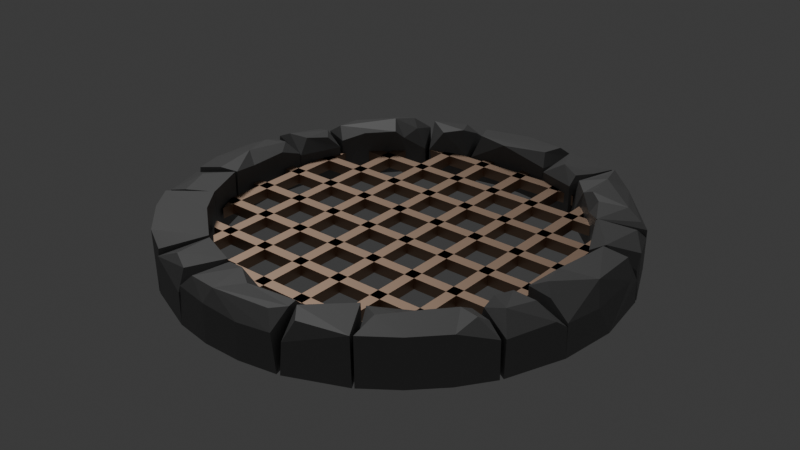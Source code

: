 # Source: FloorGrate.blend  (saved by Blender 4.1.24; exported with 4.5.12 LTS)
import bpy
from mathutils import Matrix  # noqa: F401  (used for matrix-valued properties, if any)

bpy.ops.wm.read_factory_settings(use_empty=True)
scene = bpy.context.scene
scene.name = 'Scene'

# ---- collections
col_collection = bpy.data.collections.new('Collection'); scene.collection.children.link(col_collection)

# ---- materials (node trees are filled in below, after node groups)
mat_rocks = bpy.data.materials.new('Rocks')
mat_rocks.use_transparent_shadow = False
mat_metal = bpy.data.materials.new('Metal')
mat_metal.use_transparent_shadow = False

# ---- material node trees
mat_rocks.use_nodes = True; mat_rocks.node_tree.nodes.clear()
_N = mat_rocks.node_tree.nodes; _L = mat_rocks.node_tree.links
n0 = _N.new('ShaderNodeBsdfPrincipled'); n0.name = 'Principled BSDF'; n0.location = (10, 300)
n0.inputs[0].default_value = (0.2119, 0.2119, 0.2119, 1.0)
n1 = _N.new('ShaderNodeOutputMaterial'); n1.name = 'Material Output'; n1.location = (300, 300)
_L.new(n0.outputs[0], n1.inputs[0])
n1.is_active_output = True
mat_metal.use_nodes = True; mat_metal.node_tree.nodes.clear()
_N = mat_metal.node_tree.nodes; _L = mat_metal.node_tree.links
n0 = _N.new('ShaderNodeBsdfPrincipled'); n0.name = 'Principled BSDF'; n0.location = (10, 300)
n0.inputs[0].default_value = (0.5307, 0.3744, 0.2751, 1.0)
n0.inputs[1].default_value = 1.0
n1 = _N.new('ShaderNodeOutputMaterial'); n1.name = 'Material Output'; n1.location = (300, 300)
_L.new(n0.outputs[0], n1.inputs[0])
n1.is_active_output = True

# ---- world
world_world = bpy.data.worlds.new('World'); scene.world = world_world
world_world.use_nodes = True; world_world.node_tree.nodes.clear()
_N = world_world.node_tree.nodes; _L = world_world.node_tree.links
n0 = _N.new('ShaderNodeOutputWorld'); n0.name = 'World Output'; n0.location = (300, 300)
n1 = _N.new('ShaderNodeBackground'); n1.name = 'Background'; n1.location = (10, 300)
n1.inputs[0].default_value = (0.05088, 0.05088, 0.05088, 1.0)
_L.new(n1.outputs[0], n0.inputs[0])
n0.is_active_output = True
world_world.color = (0.05088, 0.05088, 0.05088)
world_world.use_sun_shadow = False
world_world.sun_shadow_jitter_overblur = 0.0

# ---- lights
light_light = bpy.data.lights.new('Light', 'SUN')
light_light.transmission_factor = 0.0
light_light.angle = 0.1993
light_light.energy = 0.57
light_light.shadow_soft_size = 0.1
light_light.shadow_cascade_max_distance = 1000.0

# ---- meshes
me_cube_001 = bpy.data.meshes.new('Cube.001')
me_cube_001.from_pydata([(-4.885, 15.19, 0.9846), (-4.9, 10.51, 2.049), (3.864, -11.98, 1.837), (6.656, -6.915, -1.97), (-1.866, -13.57, -2.02), (2.728, -16.08, 1.873), (-4.789, -15.03, 1.446), (-2.593, -16.26, 2.011), (-7.472, -8.256, 2.014), (-4.622, 11.03, 1.409), (-4.418, 14.68, 1.938), (-1.252, 17.43, 1.084), (4.603, 15.46, 1.956), (7.178, 11.53, -2.02), (4.521, 11.11, -1.973), (8.847, 5.796, 1.322), (6.459, -6.774, -0.117), (7.251, -11.22, 1.978), (6.379, -8.545, 2.004), (6.468, -6.971, -2.001), (9.134, 4.564, -2.02), (-1.897, 13.56, -2.02), (2.162, -14.82, 1.997), (-7.212, 3.482, -2.02), (-8.158, -8.597, 1.695), (-9.054, 4.582, 1.425), (-5.854, 8.65, 2.007), (-2.343, 17.17, 0.6553), (-3.313, 13.26, 1.849), (7.266, -3.437, -2.011), (8.264, -8.634, 1.054), (-2.324, -17.09, 1.157), (4.752, -15.38, 1.993), (3.772, -12.09, -2.041), (-0.1337, -14.55, -1.991), (-3.775, -12.09, -2.02), (-6.417, -7.13, -2.02), (-1.951, -13.51, 1.964), (-4.664, -15.46, -2.02), (-6.417, -7.13, -2.02), (-7.437, 1.856, 1.671), (-4.823, 15.3, -2.02), (-4.593, 14.54, 1.267), (-4.823, 15.3, -2.02), (0.5955, 13.95, -2.02), (0.5433, 17.72, 1.059), (2.554, 16.91, 1.413), (7.815, 3.926, 2.042), (7.305, 3.484, 1.183), (8.115, 9.11, -2.02), (8.98, 4.859, 0.3651), (3.828, -12.03, -2.02), (4.482, -13.86, 1.502), (8.244, -8.676, -2.02), (6.141, -13.48, 2.02), (3.647, 12.22, -2.02), (-3.785, 12.44, 0.1966), (-0.66, 13.94, -2.02), (-6.484, 6.891, -2.02), (-8.231, 8.713, 0.8687), (-3.62, -15.18, 2.016), (-1.935, -16.62, 2.036), (-2.365, -17.21, -2.02), (-0.1331, -14.94, 1.998), (-7.206, 3.53, 0.9125), (4.754, 15.38, -2.02), (7.209, -8.915, 2.091), (7.017, -2.722, 0.6696), (8.138, 9.021, 0.7318), (9.107, 4.487, -0.06121), (-3.884, 12.07, 0.3919), (-0.8061, -17.67, 1.228), (-0.8123, -13.94, -1.993), (-4.641, 15.39, 1.309), (-0.2913, 13.97, 1.977), (7.767, 9.4, 1.674), (8.875, 3.787, 1.924), (8.059, 7.782, 1.872), (7.212, 4.037, 1.237), (8.165, -8.937, 1.095), (4.927, -11.46, 1.931), (2.031, -15.27, 2.008), (2.394, -14.69, -2.027), (3.698, -12.15, 2.027), (0.24, -14.43, 1.704), (-0.7943, -17.7, -2.02), (-2.365, -17.21, -2.02), (-6.697, -12.71, -2.02), (-5.761, -14.13, 2.021), (-8.481, 4.721, 1.921), (-8.225, 8.745, -2.02), (-6.494, 6.866, 0.9384), (-7.466, 4.814, 2.006), (-6.709, 12.49, -2.02), (-7.298, 10.57, 1.906), (1.834, 13.58, -2.02), (-2.388, 15.63, 1.474), (-2.006, 13.51, -2.02), (5.634, 9.14, -2.019), (9.159, -4.338, -2.02), (7.434, -0.4587, 1.962), (6.141, -13.48, -2.02), (6.805, -6.123, 2.041), (7.609, -7.0, 2.097), (7.2, 3.601, -2.02), (5.188, 10.76, 2.142), (8.115, 9.11, -2.02), (1.809, 13.86, 1.074), (-2.074, 13.43, 0.1566), (-2.542, 17.14, -2.02), (-7.46, 7.328, 1.908), (-9.15, 4.413, -2.02), (-7.205, -11.47, 2.02), (-3.751, -12.14, 2.035), (-1.784, -13.6, 1.876), (4.495, -14.66, 1.759), (2.503, -17.16, -2.018), (-1.025, -13.83, 2.096), (-4.558, 12.61, 1.836), (-8.258, 7.706, 1.468), (-1.645, 14.44, 2.007), (-3.035, 15.91, 1.905), (4.695, 14.37, 1.983), (2.326, 16.19, 1.929), (2.325, 17.23, -2.02), (5.946, 13.67, 1.575), (8.009, -4.786, 1.907), (6.984, -4.461, 1.767), (3.994, -13.08, 1.67), (0.0812, -14.06, 1.107), (-7.183, -3.747, -2.02), (-6.417, -7.13, 2.02), (-5.772, 13.31, 2.084), (-6.96, 6.315, 1.808), (-7.212, 3.482, -2.02), (-2.594, 14.24, 2.137), (0.7201, 17.37, 1.674), (6.528, 7.298, 2.003), (4.853, -15.26, 2.021), (5.425, -9.645, 1.417), (7.211, -3.52, -0.4875), (8.179, -8.914, -2.02), (7.452, 0.4574, -2.02), (6.398, 7.18, -2.02), (1.939, 13.5, 0.912), (1.834, 13.58, -2.02), (0.03355, 16.75, 2.043), (-1.965, 15.91, 1.97), (-7.11, 11.91, 1.09), (-5.53, 11.93, 2.521), (-7.371, 8.721, 1.929), (-7.927, 3.17, 1.961), (-5.171, -10.15, -2.02), (0.2542, -13.85, -0.9041), (2.086, -15.44, -2.019), (1.587, -16.25, 1.998), (1.613, -13.6, -0.9942), (1.178, -14.18, -1.788), (-6.435, -7.108, 2.026), (-1.866, -13.57, -2.02), (-2.385, -17.17, 0.5945), (-3.673, -12.23, 1.954), (-4.789, -15.34, -2.02), (-7.206, -3.542, -2.02), (-8.306, -0.2092, 2.146), (-8.095, -5.522, 2.018), (-9.101, 4.29, 1.212), (-8.709, 2.302, 2.029), (-9.458, 0.05504, -2.02), (-5.091, 13.51, 2.268), (-5.429, 9.61, -2.022), (-3.75, 12.31, -1.989), (1.524, 14.86, 2.046), (4.115, 14.34, 1.73), (3.654, 13.08, 1.774), (6.955, 10.21, 2.072), (8.905, -0.018, 1.958), (7.173, 3.804, -2.02), (6.398, 7.18, -2.02), (7.855, 4.178, 2.048), (8.196, -3.655, 1.652), (7.125, -3.158, 1.607), (6.393, -7.361, 1.308), (9.159, -4.338, -2.02), (8.948, -5.123, 1.147), (7.219, -3.422, -2.02), (7.259, -11.35, -2.02), (6.746, -7.031, 1.484), (7.753, -2.774, 2.227), (5.501, 9.4, 1.004), (6.049, 13.64, -2.02), (5.746, 9.851, 1.98), (2.832, 13.9, 2.032), (3.977, 12.56, 1.688), (4.758, 15.38, 2.073), (0.7535, 17.7, -2.02), (0.7115, 13.92, 1.195), (-2.596, 17.06, 0.5254), (-1.891, 13.6, 0.1066), (-8.15, 8.984, 0.9146), (-8.015, -9.322, 1.999), (-4.6, -15.43, 1.156), (0.8155, -17.69, 1.034), (1.956, -13.51, 0.737), (2.56, -17.04, 0.5616), (1.939, -14.48, 2.007), (0.7942, -17.7, -2.02), (-9.142, -4.488, -2.02), (-7.222, 3.488, 1.078), (-8.138, -9.046, -2.02), (-9.068, -4.786, 1.082), (-9.315, -2.091, 1.629), (-6.599, 7.366, 1.312), (2.325, 17.23, -2.02), (4.712, 10.96, 1.684), (6.462, 7.295, 1.962), (3.756, 12.1, -2.025), (7.689, 2.116, 2.011), (7.411, -0.6729, -0.1573), (9.401, -1.419, 0.6754), (9.113, -4.303, 0.4398), (5.296, -9.873, -2.02), (4.857, -15.25, -2.02), (9.466, 0.02663, -2.02), (9.34, 2.822, 0.8445), (6.459, 7.209, 1.866), (9.121, -4.284, 0.7154), (3.637, 12.28, 1.062), (4.628, 15.5, -2.02), (5.046, 13.36, 2.188), (-2.405, 17.2, -2.02), (2.314, 17.17, 1.154), (-4.107, 11.64, -1.158), (-6.435, 7.08, -2.02), (-9.15, 4.413, -2.02), (-3.995, 12.56, -1.97), (-9.076, -4.205, 1.552), (-9.304, 1.435, 1.587), (-7.192, -3.727, 2.035), (-8.776, -5.129, 1.585), (-9.111, -4.749, -2.02), (-7.442, -1.264, 1.585), (-7.457, 0.3395, -2.02), (-5.53, -9.369, 2.02), (-3.676, -12.19, -2.02), (-8.138, -9.046, -2.02), (2.188, -17.24, 1.079), (4.789, -15.34, -2.02), (2.431, -13.18, -1.522), (-0.7462, -16.87, 2.113), (2.365, -17.21, -2.019), (1.881, -13.57, 1.041), (-8.011, -3.831, 2.037), (-8.161, 8.982, -2.02), (1.793, 16.35, 2.093), (-0.835, 17.69, -2.02), (9.098, 4.822, -2.02), (7.381, -8.128, 1.55), (4.547, -12.68, 2.043), (8.11, 9.161, 1.301), (-7.192, -3.516, 1.977)], [], [(63, 129, 117), (148, 132, 0), (2, 80, 139), (80, 2, 258), (29, 67, 218), (13, 98, 14), (192, 144, 227), (106, 143, 98), (195, 44, 57), (230, 57, 21), (198, 230, 21), (131, 8, 39), (7, 201, 160), (34, 154, 206), (61, 117, 114), (63, 84, 129), (112, 200, 87), (158, 36, 245), (160, 159, 37), (237, 111, 168), (208, 23, 111), (168, 23, 242), (210, 130, 240), (24, 8, 165), (237, 211, 167), (40, 242, 208), (236, 211, 207), (26, 233, 170), (96, 97, 109), (108, 56, 171), (120, 74, 172), (46, 123, 12), (125, 13, 190), (142, 48, 104), (77, 15, 68), (15, 77, 179), (176, 188, 226), (76, 224, 69), (139, 18, 182), (183, 3, 185), (18, 258, 54), (2, 221, 51), (78, 177, 179), (105, 214, 189), (191, 189, 215), (227, 55, 228), (44, 74, 57), (73, 121, 197), (210, 238, 130), (71, 85, 206), (246, 249, 202), (154, 34, 157), (32, 5, 204), (115, 32, 247), (4, 72, 62), (71, 61, 31), (129, 251, 153), (115, 247, 33), (82, 248, 33), (128, 83, 32), (200, 245, 87), (245, 36, 87), (88, 87, 162), (151, 208, 166), (8, 209, 39), (131, 39, 238), (150, 199, 212), (118, 70, 42), (110, 91, 59), (91, 58, 90), (136, 231, 45), (231, 213, 195), (231, 172, 107), (231, 107, 213), (107, 95, 213), (196, 44, 95), (193, 122, 194), (193, 194, 65), (214, 216, 14), (123, 145, 144), (175, 191, 215), (47, 69, 20), (180, 181, 226), (225, 178, 177), (181, 100, 67), (67, 100, 218), (224, 176, 219), (127, 126, 220), (103, 187, 30), (16, 127, 140), (127, 102, 103), (51, 221, 186), (17, 186, 79), (141, 221, 19), (141, 186, 221), (18, 80, 258), (54, 258, 138), (258, 52, 138), (184, 126, 103), (79, 66, 17), (101, 222, 51), (139, 19, 221), (19, 182, 257), (29, 218, 142), (181, 67, 29), (142, 104, 20), (223, 142, 20), (188, 181, 180), (256, 178, 49), (226, 99, 223), (176, 226, 219), (47, 20, 104), (190, 216, 65), (175, 105, 191), (125, 229, 175), (12, 123, 192), (228, 145, 124), (46, 228, 124), (194, 122, 229), (106, 98, 13), (215, 143, 106), (259, 215, 106), (193, 65, 216), (27, 255, 230), (11, 146, 136), (136, 146, 254), (121, 135, 96), (10, 135, 121), (121, 96, 197), (56, 43, 171), (147, 120, 146), (27, 147, 11), (74, 21, 57), (235, 232, 170), (70, 232, 235), (93, 170, 233), (94, 149, 132), (169, 118, 42), (169, 42, 0), (92, 133, 110), (234, 58, 134), (58, 91, 134), (64, 234, 134), (148, 41, 93), (0, 41, 148), (212, 253, 233), (208, 242, 23), (242, 163, 207), (168, 242, 207), (237, 167, 166), (239, 165, 238), (240, 39, 209), (24, 240, 209), (241, 163, 242), (166, 208, 111), (243, 152, 36), (158, 243, 36), (87, 35, 162), (201, 60, 161), (38, 159, 86), (37, 159, 244), (201, 161, 38), (160, 38, 86), (246, 206, 250), (153, 157, 34), (114, 72, 4), (249, 63, 117), (247, 82, 33), (83, 33, 248), (203, 83, 248), (203, 248, 82), (116, 203, 82), (204, 203, 116), (83, 128, 33), (81, 63, 249), (246, 155, 249), (62, 72, 34), (62, 34, 85), (153, 156, 157), (31, 4, 62), (71, 62, 85), (5, 22, 204), (32, 22, 5), (202, 249, 71), (211, 252, 164), (167, 151, 166), (241, 242, 40), (92, 89, 64), (25, 119, 59), (89, 110, 119), (26, 170, 1), (148, 93, 253), (198, 147, 27), (95, 44, 195), (197, 109, 43), (43, 97, 171), (75, 175, 215), (98, 189, 14), (194, 190, 65), (142, 99, 29), (225, 49, 178), (15, 256, 49), (179, 177, 256), (19, 257, 141), (54, 222, 101), (16, 102, 127), (66, 18, 17), (100, 181, 188), (172, 74, 107), (1, 9, 149), (164, 40, 151), (200, 88, 243), (139, 80, 18), (224, 219, 223), (179, 77, 137), (78, 137, 225), (15, 50, 256), (225, 68, 49), (250, 251, 81, 246), (219, 226, 223), (191, 105, 189), (254, 146, 120), (231, 254, 172), (199, 148, 253), (94, 150, 149), (149, 9, 118), (158, 200, 243), (160, 37, 7), (32, 83, 22), (156, 251, 154), (246, 81, 155), (81, 205, 63), (128, 115, 33), (250, 206, 154), (246, 202, 206), (113, 6, 35), (245, 200, 158), (243, 113, 152), (87, 36, 152), (161, 60, 37), (6, 88, 162), (239, 24, 165), (238, 165, 131), (151, 40, 208), (0, 42, 41), (42, 70, 235), (234, 25, 59), (70, 9, 232), (198, 120, 147), (74, 198, 21), (47, 217, 176, 76), (229, 122, 193), (46, 12, 228), (173, 227, 228), (12, 173, 228), (227, 144, 55), (104, 48, 47), (78, 225, 177), (226, 188, 180), (188, 176, 100), (79, 257, 66), (2, 139, 221), (220, 126, 184), (224, 76, 176), (100, 48, 142), (217, 47, 48), (10, 28, 135), (148, 94, 132), (211, 237, 168), (240, 130, 39), (210, 24, 239), (237, 166, 111), (87, 152, 35), (116, 247, 32, 204), (71, 31, 62), (31, 114, 4), (205, 251, 84), (207, 163, 252, 236), (117, 129, 72), (88, 113, 243), (160, 201, 38), (38, 244, 159), (60, 7, 37), (124, 145, 123, 46), (8, 24, 209), (24, 210, 240), (239, 238, 210), (165, 8, 131), (167, 164, 151), (212, 199, 253), (26, 212, 233), (89, 25, 64), (64, 25, 234), (59, 91, 90), (150, 1, 149), (9, 1, 232), (148, 199, 94), (198, 27, 230), (136, 254, 231), (45, 231, 195), (74, 120, 198), (56, 10, 43), (96, 135, 108), (56, 108, 28), (254, 120, 172), (27, 11, 255), (214, 193, 216), (229, 193, 214), (98, 143, 215, 189), (227, 173, 174), (55, 144, 145), (190, 14, 216), (18, 66, 257, 182), (189, 214, 14), (194, 125, 190), (125, 259, 13), (226, 181, 29), (176, 217, 100), (218, 100, 142), (257, 79, 141), (54, 138, 222), (52, 2, 51), (139, 182, 19), (53, 183, 184, 30), (140, 127, 220), (140, 185, 3, 16), (183, 53, 3), (126, 127, 103), (17, 54, 186), (79, 186, 141), (186, 101, 51), (54, 17, 18), (258, 2, 52), (103, 102, 187), (184, 103, 30), (16, 53, 30, 187), (187, 102, 16), (183, 185, 140, 220), (53, 16, 3), (220, 184, 183), (223, 20, 69, 224), (138, 52, 222), (222, 52, 51), (92, 64, 91, 133), (50, 179, 256), (68, 15, 49), (223, 99, 142), (48, 100, 217), (75, 125, 175), (173, 192, 174), (173, 12, 192), (228, 55, 145), (125, 194, 229), (259, 75, 215), (13, 259, 106), (255, 45, 195), (45, 11, 136), (11, 45, 255), (44, 196, 74), (107, 196, 95), (255, 195, 57), (230, 255, 57), (73, 10, 121), (43, 109, 97), (97, 108, 171), (108, 135, 28), (197, 96, 109), (11, 147, 146), (213, 95, 195), (232, 1, 170), (70, 118, 9), (253, 93, 233), (25, 89, 119), (234, 90, 58), (91, 64, 134), (119, 110, 59), (234, 59, 90), (150, 26, 1), (93, 235, 170), (93, 41, 235), (42, 235, 41), (207, 211, 168), (164, 241, 40), (238, 39, 130), (164, 252, 260), (211, 236, 252), (168, 111, 23), (163, 241, 260), (260, 252, 163), (88, 112, 87), (200, 112, 88), (201, 7, 60), (161, 37, 244), (38, 161, 244), (159, 160, 86), (88, 6, 113), (152, 113, 35), (35, 6, 162), (202, 71, 206), (72, 129, 153), (72, 153, 34), (114, 117, 72), (85, 34, 206), (156, 154, 157), (31, 61, 114), (61, 71, 249), (61, 249, 117), (204, 22, 203), (63, 205, 84), (155, 81, 249), (153, 251, 156), (129, 84, 251), (154, 251, 250), (205, 81, 251), (203, 22, 83), (247, 116, 82), (115, 128, 32), (167, 211, 164), (150, 212, 26), (89, 92, 110), (132, 149, 169), (169, 149, 118), (199, 150, 94), (56, 28, 10), (10, 73, 43), (73, 197, 43), (96, 108, 97), (174, 192, 227), (175, 229, 105), (190, 13, 14), (226, 29, 99), (50, 15, 179), (256, 177, 178), (179, 137, 78), (186, 54, 101), (68, 225, 77), (225, 137, 77), (69, 47, 76), (125, 75, 259), (105, 229, 214), (192, 123, 144), (107, 74, 196), (110, 133, 91), (0, 132, 169), (164, 260, 241)])
_uv = me_cube_001.uv_layers.new(name='UVMap')
_uv.uv.foreach_set('vector', [0.625, 0.8383, 0.5702, 0.8805, 0.6249, 0.8087, 0.5565, 0.3562, 0.625, 0.4234, 0.5646, 0.4986, 0.6212, 0.7549, 0.625, 0.8418, 0.5896, 0.8855, 0.6989, 0.7095, 0.6293, 0.7497, 0.6558, 0.6571, 0.3755, 0.75, 0.5204, 0.7773, 0.4881, 0.8532, 0.2917, 0.5, 0.2884, 0.75, 0.1823, 0.7508, 0.625, 0.9027, 0.5495, 0.9779, 0.5706, 0.7558, 0.375, 0.5, 0.375, 0.75, 0.2884, 0.75, 0.2917, 0.5, 0.2917, 0.75, 0.2083, 0.75, 0.125, 0.5, 0.2083, 0.75, 0.125, 0.75, 0.5026, -0.003941, 0.375, 0.25, 0.375, -5.588e-09, 0.625, 3.443e-08, 0.6249, 0.1525, 0.375, 2.822e-08, 0.6196, 0.239, 0.5823, 0.5035, 0.5445, 0.2748, 0.2538, 0.7112, 0.1287, 0.6271, 0.2083, 0.5, 0.641, 0.5417, 0.6836, 0.7498, 0.6237, 0.7484, 0.625, 0.8383, 0.6152, 0.8852, 0.5702, 0.8805, 0.625, 0.4167, 0.6191, 0.4887, 0.375, 0.3704, 0.625, 0.7504, 0.375, 0.75, 0.375, 0.5, 0.5445, 0.2748, 0.375, 3.632e-07, 0.5949, 0.002399, 0.6091, 0.4223, 0.375, 0.5, 0.375, 0.3776, 0.5689, 0.7455, 0.375, 0.75, 0.375, 0.5, 0.2526, 0.5, 0.375, 0.75, 0.263, 0.75, 0.5709, 0.5022, 0.375, 0.75, 0.375, 0.5, 0.8694, 0.5175, 0.8745, 0.5971, 0.7002, 0.6067, 0.7098, 0.5154, 0.8112, 0.5279, 0.6758, 0.578, 0.6145, 0.8109, 0.375, 0.862, 0.5689, 0.7455, 0.6061, 0.2494, 0.6096, 0.3221, 0.375, 0.25, 0.6245, 0.935, 0.375, 1.0, 0.375, 0.8871, 0.612, 0.5866, 0.375, 0.75, 0.375, 0.5, 0.5004, 0.7653, 0.5182, 0.9966, 0.3745, 0.973, 0.8585, 0.7144, 0.7637, 0.7504, 0.6606, 0.6838, 0.8443, 0.5048, 0.8456, 0.5661, 0.6271, 0.5004, 0.6097, 0.3265, 0.375, 0.4167, 0.375, 0.3333, 0.375, 0.8879, 0.5779, 0.9961, 0.375, 1.0, 0.6221, 0.2848, 0.6217, 0.4823, 0.55, 0.2446, 0.6217, 0.4823, 0.8244, 0.5453, 0.6275, 0.672, 0.7432, 0.5597, 0.6592, 0.6425, 0.621, 0.5084, 0.6232, 0.2767, 0.5586, 0.2992, 0.5074, 0.2444, 0.5896, 0.8855, 0.625, 0.9674, 0.5887, 0.9948, 0.125, 0.5, 0.3749, 0.7464, 0.125, 0.75, 0.8304, 0.706, 0.6558, 0.6571, 0.7083, 0.5, 0.6212, 0.7549, 0.375, 0.872, 0.375, 0.75, 0.5935, 0.7482, 0.375, 0.75, 0.6275, 0.672, 0.625, 0.9093, 0.5932, 0.9352, 0.5732, 0.8483, 0.625, 0.8472, 0.5732, 0.8483, 0.6189, 0.7298, 0.5706, 0.7558, 0.375, 0.75, 0.375, 0.5, 0.375, 0.8333, 0.6241, 0.8897, 0.375, 0.9167, 0.5861, 0.2687, 0.617, 0.4637, 0.5372, 0.4931, 0.5709, 0.5022, 0.625, 0.7504, 0.375, 0.75, 0.5775, 0.417, 0.375, 0.4167, 0.375, 0.3333, 0.5769, 0.2562, 0.625, 0.3514, 0.5654, 0.3326, 0.1287, 0.6271, 0.2538, 0.7112, 0.1731, 0.7094, 0.6248, 0.2543, 0.6206, 0.474, 0.5468, 0.5004, 0.6139, 0.1849, 0.6248, 0.2543, 0.375, 0.25, 0.375, 0.75, 0.3134, 0.7508, 0.375, 0.5, 0.5775, 0.417, 0.641, 0.5417, 0.5706, 0.5079, 0.5702, 0.8805, 0.5655, 0.9951, 0.4389, 0.9077, 0.6139, 0.1849, 0.375, 0.25, 0.375, 2.358e-09, 0.3372, 0.6519, 0.3476, 0.729, 0.1249, 0.75, 0.866, 0.6587, 0.8641, 0.7488, 0.8694, 0.5015, 0.6191, 0.4887, 0.375, 0.5, 0.375, 0.3704, 0.375, 0.5, 0.375, 0.75, 0.2454, 0.5, 0.624, 0.3091, 0.375, 0.3704, 0.375, 0.25, 0.6424, 0.674, 0.5689, 0.7455, 0.5823, 0.4987, 0.6249, 0.1525, 0.375, 0.25, 0.375, 2.822e-08, 0.625, 1.0, 0.375, 1.0, 0.625, 0.7504, 0.6219, 0.2045, 0.5607, 0.2499, 0.5821, 0.01254, 0.6129, 0.7337, 0.5146, 0.7524, 0.5813, 0.5756, 0.6494, 0.6245, 0.5608, 0.746, 0.5601, 0.5015, 0.5608, 0.746, 0.375, 0.75, 0.375, 0.5, 0.6123, 0.4135, 0.5763, 0.4994, 0.5622, 0.4055, 0.5763, 0.4994, 0.375, 0.5, 0.375, 0.4167, 0.5763, 0.4994, 0.6606, 0.6838, 0.5727, 0.7571, 0.5763, 0.4994, 0.5727, 0.7571, 0.375, 0.5, 0.5727, 0.7571, 0.375, 0.75, 0.375, 0.5, 0.5755, 0.8213, 0.375, 0.8333, 0.375, 0.75, 0.6098, 0.03621, 0.6224, 0.1224, 0.625, 0.25, 0.6098, 0.03621, 0.625, 0.25, 0.375, 0.25, 0.5932, 0.9352, 0.3751, 0.9991, 0.3828, 0.939, 0.6178, 0.1866, 0.375, 0.0, 0.5506, 0.004138, 0.6921, 0.589, 0.7194, 0.7052, 0.6189, 0.7298, 0.6246, 0.07646, 0.5074, 0.2444, 0.375, 0.25, 0.6105, 0.5772, 0.6028, 0.7392, 0.5494, 0.5021, 0.6177, 0.995, 0.375, 1.0, 0.375, 0.75, 0.6028, 0.7392, 0.6013, 0.8323, 0.5204, 0.7773, 0.5204, 0.7773, 0.6013, 0.8323, 0.4881, 0.8532, 0.5586, 0.2992, 0.621, 0.4038, 0.5459, 0.4155, 0.6006, 0.03836, 0.5999, 0.192, 0.5306, 0.2407, 0.6745, 0.5873, 0.5916, 0.7026, 0.5654, 0.4954, 0.4813, 0.7736, 0.5974, 0.9845, 0.4724, 0.9971, 0.8536, 0.7111, 0.6804, 0.7289, 0.6745, 0.5873, 0.375, 0.75, 0.253, 0.75, 0.2083, 0.5, 0.6262, 0.3275, 0.375, 0.3333, 0.5773, 0.251, 0.125, 0.5, 0.253, 0.75, 0.125, 0.75, 0.125, 0.5, 0.2083, 0.5, 0.253, 0.75, 0.8304, 0.706, 0.6989, 0.7095, 0.6558, 0.6571, 0.7083, 0.5, 0.6558, 0.6571, 0.625, 0.4998, 0.6558, 0.6571, 0.6091, 0.6004, 0.625, 0.4998, 0.8087, 0.5, 0.8505, 0.5624, 0.6745, 0.5873, 0.8702, 0.5042, 0.8471, 0.5973, 0.7973, 0.5008, 0.2917, 0.5, 0.375, 0.5, 0.375, 0.75, 0.5896, 0.8855, 0.3762, 1.0, 0.375, 0.872, 0.3763, -2.359e-05, 0.586, 0.007151, 0.6086, 0.1265, 0.3755, 0.75, 0.4881, 0.8532, 0.375, 0.8879, 0.6028, 0.7392, 0.5204, 0.7773, 0.3755, 0.75, 0.2371, 0.75, 0.125, 0.75, 0.125, 0.5, 0.2525, 0.5, 0.2371, 0.75, 0.125, 0.5, 0.6592, 0.6425, 0.6028, 0.7392, 0.6105, 0.5772, 0.375, 0.5, 0.125, 0.75, 0.125, 0.5, 0.5494, 0.5021, 0.375, 0.5, 0.375, 0.3775, 0.621, 0.4038, 0.5494, 0.5021, 0.5459, 0.4155, 0.6246, 0.07646, 0.375, 0.25, 0.375, -3.788e-12, 0.2083, 0.5, 0.1258, 0.7498, 0.125, 0.5, 0.6921, 0.589, 0.7754, 0.714, 0.7194, 0.7052, 0.7988, 0.5, 0.8283, 0.5848, 0.6921, 0.589, 0.6271, 0.5004, 0.8456, 0.5661, 0.7641, 0.6978, 0.375, 0.5, 0.125, 0.75, 0.125, 0.5, 0.5966, 0.2698, 0.375, 0.5, 0.375, 0.25, 0.875, 0.5, 0.8617, 0.5538, 0.8283, 0.5848, 0.375, 0.5, 0.2884, 0.75, 0.2917, 0.5, 0.6189, 0.7298, 0.375, 0.75, 0.375, 0.5, 0.5564, 0.525, 0.6189, 0.7298, 0.375, 0.5, 0.6098, 0.03621, 0.375, 0.25, 0.375, 9.888e-05, 0.5474, 0.255, 0.375, 0.3333, 0.375, 0.25, 0.8173, 0.5, 0.7477, 0.5568, 0.7103, 0.5037, 0.7103, 0.5037, 0.7477, 0.5568, 0.647, 0.5682, 0.6849, 0.5413, 0.689, 0.7013, 0.612, 0.5866, 0.8479, 0.5707, 0.689, 0.7013, 0.6849, 0.5413, 0.6849, 0.5413, 0.612, 0.5866, 0.5372, 0.4931, 0.5155, 0.02425, 0.375, 0.25, 0.3734, 0.0114, 0.8488, 0.5882, 0.8585, 0.7144, 0.7477, 0.5568, 0.8571, 0.5046, 0.8488, 0.5882, 0.8173, 0.5, 0.6241, 0.8897, 0.375, 1.0, 0.375, 0.9167, 0.3711, 0.723, 0.4268, 0.7757, 0.375, 0.8871, 0.5146, 0.7524, 0.4268, 0.7757, 0.3722, 0.7251, 0.25, 0.5, 0.2379, 0.75, 0.125, 0.75, 0.8021, 0.5363, 0.7122, 0.639, 0.6901, 0.526, 0.6526, 0.5949, 0.6129, 0.7337, 0.5813, 0.5756, 0.6526, 0.5949, 0.5813, 0.5756, 0.5646, 0.4986, 0.8027, 0.6906, 0.6585, 0.7188, 0.6494, 0.6245, 0.125, 0.5, 0.375, 0.75, 0.125, 0.75, 0.375, 0.75, 0.5608, 0.746, 0.375, 1.0, 0.5602, 0.001436, 0.375, 0.25, 0.375, 1.437e-08, 0.5565, 0.3562, 0.375, 0.5, 0.375, 0.375, 0.5646, 0.4986, 0.375, 0.5, 0.5565, 0.3562, 0.5821, 0.01254, 0.375, 0.25, 0.375, 5.588e-09, 0.5689, 0.7455, 0.375, 0.862, 0.375, 0.75, 0.263, 0.75, 0.125, 0.75, 0.125, 0.5, 0.2526, 0.5, 0.263, 0.75, 0.125, 0.5, 0.7098, 0.5154, 0.6758, 0.578, 0.5823, 0.4987, 0.6408, 0.5251, 0.7002, 0.6067, 0.625, 0.7504, 0.375, 0.5, 0.125, 0.75, 0.125, 0.5, 0.6111, 0.2409, 0.375, 0.5, 0.375, 0.25, 0.5933, 0.9147, 0.375, 1.0, 0.375, 0.862, 0.5823, 0.4987, 0.5689, 0.7455, 0.375, 0.5, 0.625, 0.8492, 0.375, 0.8871, 0.375, 0.75, 0.625, 0.7504, 0.625, 0.8492, 0.375, 0.75, 0.2454, 0.5, 0.125, 0.75, 0.125, 0.5, 0.5823, 0.5035, 0.6877, 0.5595, 0.6228, 0.7452, 0.375, 0.5, 0.125, 0.75, 0.125, 0.5, 0.6221, 0.9852, 0.375, 1.0, 0.375, 0.75, 0.5823, 0.5035, 0.6228, 0.7452, 0.375, 0.5, 0.5445, 0.2748, 0.375, 0.5, 0.375, 0.25, 0.5769, 0.2562, 0.375, 0.3333, 0.375, 0.25, 0.4389, 0.9077, 0.375, 0.9289, 0.375, 0.8676, 0.6248, 0.7473, 0.3817, 0.8154, 0.375, 0.75, 0.7177, 0.5544, 0.7395, 0.6942, 0.6836, 0.7498, 0.125, 0.5, 0.3372, 0.6519, 0.1249, 0.75, 0.6248, 0.987, 0.375, 1.0, 0.3981, 0.7878, 0.5492, 0.7482, 0.6248, 0.987, 0.3981, 0.7878, 0.5492, 0.7482, 0.3981, 0.7878, 0.3372, 0.6519, 0.375, 0.5, 0.5492, 0.7482, 0.3372, 0.6519, 0.5468, 0.5004, 0.5492, 0.7482, 0.375, 0.5, 0.6247, 0.0, 0.6097, 0.08471, 0.375, 2.358e-09, 0.8761, 0.6317, 0.7395, 0.6942, 0.7177, 0.5544, 0.8589, 0.5005, 0.8386, 0.5746, 0.7177, 0.5544, 0.375, 0.5, 0.3134, 0.7508, 0.2538, 0.7112, 0.375, 0.5, 0.2538, 0.7112, 0.2917, 0.5, 0.4389, 0.9077, 0.4233, 0.9848, 0.375, 0.9289, 0.5706, 0.5079, 0.375, 0.75, 0.375, 0.5, 0.5775, 0.417, 0.375, 0.5, 0.375, 0.4167, 0.6466, 0.5501, 0.6275, 0.6665, 0.5468, 0.5004, 0.8694, 0.5015, 0.6275, 0.6665, 0.6466, 0.5501, 0.5654, 0.3326, 0.625, 0.3514, 0.5775, 0.417, 0.8112, 0.5279, 0.8698, 0.657, 0.7547, 0.641, 0.6758, 0.578, 0.6424, 0.674, 0.5823, 0.4987, 0.5933, 0.9147, 0.375, 0.862, 0.6145, 0.8109, 0.625, 0.007184, 0.623, 0.1371, 0.5602, 0.001436, 0.5945, 0.249, 0.643, 0.5307, 0.5601, 0.5015, 0.8417, 0.6066, 0.6494, 0.6245, 0.643, 0.5307, 0.6245, 0.935, 0.375, 0.8871, 0.6247, 0.834, 0.5565, 0.3562, 0.375, 0.375, 0.375, 0.25, 0.5026, -0.003941, 0.6189, 0.1053, 0.5474, 0.255, 0.375, 0.75, 0.2917, 0.75, 0.2917, 0.5, 0.5372, 0.4931, 0.375, 0.5, 0.375, 0.25, 0.125, 0.5, 0.375, 0.75, 0.1455, 0.7372, 0.6275, 0.5113, 0.6921, 0.589, 0.6189, 0.7298, 0.3748, 0.8364, 0.5732, 0.8483, 0.3828, 0.939, 0.625, 0.25, 0.375, 0.3333, 0.375, 0.25, 0.2371, 0.75, 0.375, 0.5, 0.3755, 0.75, 0.6185, 0.007002, 0.375, 0.25, 0.375, 3.959e-09, 0.6217, 0.4823, 0.375, 0.5, 0.375, 0.25, 0.6275, 0.672, 0.375, 0.75, 0.375, 0.5, 0.3763, -2.359e-05, 0.6086, 0.1265, 0.375, 0.25, 0.625, 0.4167, 0.375, 0.5, 0.375, 0.4167, 0.4813, 0.7736, 0.6804, 0.7289, 0.5974, 0.9845, 0.8471, 0.5973, 0.8304, 0.706, 0.7973, 0.5008, 0.7243, 0.7061, 0.6228, 0.726, 0.6592, 0.6425, 0.6606, 0.6838, 0.7637, 0.7504, 0.5928, 0.7412, 0.7136, 0.7474, 0.6861, 0.75, 0.7122, 0.639, 0.7547, 0.641, 0.6926, 0.7375, 0.6424, 0.674, 0.632, 0.499, 0.8152, 0.5003, 0.7242, 0.75, 0.5896, 0.8855, 0.625, 0.8418, 0.625, 0.9674, 0.5586, 0.2992, 0.5459, 0.4155, 0.375, 0.3775, 0.6275, 0.672, 0.8244, 0.5453, 0.8637, 0.7037, 0.5935, 0.7482, 0.625, 0.9232, 0.6177, 0.995, 0.6217, 0.4823, 0.5283, 0.5205, 0.375, 0.5, 0.6185, 0.007002, 0.55, 0.2446, 0.375, 0.25, 0.375, 0.25, 0.5717, 0.00298, 0.6241, 0.1193, 0.5769, 0.2562, 0.5459, 0.4155, 0.5494, 0.5021, 0.375, 0.3775, 0.625, 0.8472, 0.625, 0.9093, 0.5732, 0.8483, 0.647, 0.5682, 0.7477, 0.5568, 0.8585, 0.7144, 0.5763, 0.4994, 0.647, 0.5682, 0.6606, 0.6838, 0.5607, 0.2499, 0.5565, 0.3562, 0.375, 0.25, 0.8021, 0.5363, 0.8531, 0.6011, 0.7122, 0.639, 0.7122, 0.639, 0.6861, 0.75, 0.6129, 0.7337, 0.625, 0.7504, 0.632, 0.499, 0.7242, 0.75, 0.5445, 0.2748, 0.5949, 0.002399, 0.6196, 0.239, 0.8694, 0.5015, 0.8641, 0.7488, 0.6275, 0.6665, 0.3881, 0.004479, 0.5717, 0.00298, 0.3724, 0.1252, 0.8589, 0.5005, 0.8761, 0.6317, 0.8386, 0.5746, 0.8761, 0.6317, 0.8656, 0.6913, 0.7395, 0.6942, 0.6097, 0.08471, 0.6139, 0.1849, 0.375, 2.358e-09, 0.125, 0.5, 0.2083, 0.5, 0.1287, 0.6271, 0.5769, 0.2562, 0.5654, 0.3326, 0.375, 0.3333, 0.625, 0.002879, 0.5943, 0.2511, 0.375, 2.794e-09, 0.375, 0.5, 0.6191, 0.4887, 0.625, 0.7504, 0.625, 0.8492, 0.625, 1.0, 0.375, 0.8871, 0.2454, 0.5, 0.375, 0.75, 0.2379, 0.75, 0.6228, 0.7452, 0.6877, 0.5595, 0.8614, 0.7487, 0.5943, 0.2511, 0.624, 0.3091, 0.375, 0.25, 0.6408, 0.5251, 0.8694, 0.5175, 0.7002, 0.6067, 0.625, 0.7504, 0.7002, 0.6067, 0.875, 0.75, 0.6424, 0.674, 0.6145, 0.8109, 0.5689, 0.7455, 0.5646, 0.4986, 0.5813, 0.5756, 0.375, 0.5, 0.5813, 0.5756, 0.5146, 0.7524, 0.3722, 0.7251, 0.375, 0.25, 0.5945, 0.249, 0.5601, 0.5015, 0.5146, 0.7524, 0.5792, 0.8073, 0.4268, 0.7757, 0.5026, -0.003941, 0.6205, 0.0247, 0.6189, 0.1053, 0.6241, 0.8897, 0.5121, 0.9933, 0.375, 1.0, 0.8748, 0.6732, 0.8175, 0.7168, 0.7432, 0.5597, 0.8562, 0.5481, 0.8283, 0.5848, 0.8617, 0.5538, 0.8679, 0.7018, 0.5966, 0.2698, 0.6271, 0.5004, 0.375, 0.5, 0.62, 0.6007, 0.5706, 0.7558, 0.375, 0.5, 0.6271, 0.5004, 0.62, 0.6007, 0.375, 0.5, 0.5706, 0.7558, 0.5495, 0.9779, 0.375, 0.75, 0.375, -3.788e-12, 0.5799, 0.002121, 0.6246, 0.07646, 0.5935, 0.7482, 0.6177, 0.995, 0.375, 0.75, 0.621, 0.5084, 0.6592, 0.6425, 0.6105, 0.5772, 0.6592, 0.6425, 0.7432, 0.5597, 0.7243, 0.7061, 0.8702, 0.5042, 0.871, 0.619, 0.8471, 0.5973, 0.6212, 0.7549, 0.5896, 0.8855, 0.375, 0.872, 0.5306, 0.2407, 0.5999, 0.192, 0.5842, 0.2982, 0.5586, 0.2992, 0.6232, 0.2767, 0.621, 0.4038, 0.6013, 0.8323, 0.5779, 0.9961, 0.375, 0.8879, 0.8175, 0.7168, 0.8748, 0.6732, 0.8693, 0.7445, 0.8479, 0.5707, 0.8517, 0.7295, 0.689, 0.7013, 0.5565, 0.3562, 0.6213, 0.3004, 0.625, 0.4234, 0.6096, 0.3221, 0.6091, 0.4223, 0.375, 0.3776, 0.375, 0.5, 0.375, 0.75, 0.125, 0.75, 0.5709, 0.5022, 0.6111, 0.2409, 0.625, 0.4941, 0.6091, 0.4223, 0.5823, 0.4987, 0.375, 0.5, 0.2454, 0.5, 0.2379, 0.75, 0.125, 0.75, 0.375, 0.5, 0.375, 0.25, 0.6248, 0.2543, 0.5468, 0.5004, 0.5775, 0.417, 0.5706, 0.5079, 0.375, 0.5, 0.5706, 0.5079, 0.6248, 0.7473, 0.375, 0.75, 0.8656, 0.6913, 0.8714, 0.7415, 0.7784, 0.7402, 0.375, 0.25, 0.375, 6.482e-08, 0.6243, 0.0683, 0.6061, 0.2494, 0.6249, 0.8087, 0.5702, 0.8805, 0.3817, 0.8154, 0.8152, 0.5003, 0.8747, 0.747, 0.7242, 0.75, 0.5445, 0.2748, 0.5823, 0.5035, 0.375, 0.5, 0.375, 0.5, 0.375, 0.75, 0.125, 0.75, 0.6877, 0.5595, 0.8421, 0.5512, 0.8614, 0.7487, 0.375, 0.25, 0.375, 0.0, 0.6178, 0.1866, 0.5966, 0.2698, 0.6249, 0.1525, 0.6111, 0.2409, 0.375, 0.25, 0.6111, 0.2409, 0.5709, 0.5022, 0.375, 0.5, 0.6408, 0.5251, 0.625, 0.7504, 0.5709, 0.5022, 0.7002, 0.6067, 0.8745, 0.5971, 0.875, 0.75, 0.6758, 0.578, 0.7547, 0.641, 0.6424, 0.674, 0.5821, 0.01254, 0.5607, 0.2499, 0.375, 0.25, 0.6245, 0.935, 0.5773, 0.9978, 0.375, 1.0, 0.623, 0.1371, 0.5945, 0.249, 0.5602, 0.001436, 0.5602, 0.001436, 0.5945, 0.249, 0.375, 0.25, 0.5601, 0.5015, 0.5608, 0.746, 0.375, 0.5, 0.8531, 0.6011, 0.7136, 0.7474, 0.7122, 0.639, 0.5792, 0.8073, 0.6247, 0.834, 0.4268, 0.7757, 0.5565, 0.3562, 0.5607, 0.2499, 0.6213, 0.3004, 0.5026, -0.003941, 0.5474, 0.255, 0.375, 0.25, 0.6123, 0.4135, 0.625, 0.4861, 0.5763, 0.4994, 0.5622, 0.4055, 0.5763, 0.4994, 0.375, 0.4167, 0.6241, 0.8897, 0.6126, 0.9888, 0.5121, 0.9933, 0.5155, 0.02425, 0.5939, 0.1786, 0.375, 0.25, 0.612, 0.5866, 0.689, 0.7013, 0.5004, 0.7653, 0.5182, 0.9966, 0.5004, 0.7653, 0.604, 0.9536, 0.647, 0.5682, 0.8585, 0.7144, 0.6606, 0.6838, 0.5474, 0.255, 0.5788, 0.3148, 0.375, 0.3333, 0.5932, 0.9352, 0.6052, 0.9933, 0.3751, 0.9991, 0.8283, 0.5848, 0.8679, 0.7018, 0.8128, 0.7325, 0.3748, 0.8364, 0.375, 0.75, 0.6189, 0.7298, 0.5732, 0.8483, 0.5706, 0.7558, 0.62, 0.6007, 0.6339, 0.702, 0.375, 0.75, 0.5495, 0.9779, 0.375, 1.0, 0.2083, 0.5, 0.1823, 0.7508, 0.1258, 0.7498, 0.8304, 0.706, 0.8471, 0.5973, 0.871, 0.619, 0.8713, 0.7374, 0.5732, 0.8483, 0.5932, 0.9352, 0.3828, 0.939, 0.625, 0.25, 0.6097, 0.3265, 0.375, 0.3333, 0.6097, 0.3265, 0.5564, 0.525, 0.375, 0.4167, 0.5494, 0.5021, 0.6028, 0.7392, 0.3755, 0.75, 0.7432, 0.5597, 0.8175, 0.7168, 0.7243, 0.7061, 0.4881, 0.8532, 0.6013, 0.8323, 0.375, 0.8879, 0.6086, 0.1265, 0.5773, 0.251, 0.375, 0.25, 0.625, 0.4167, 0.625, 0.4998, 0.375, 0.5, 0.6091, 0.6004, 0.6293, 0.7497, 0.375, 0.75, 0.5896, 0.8855, 0.5887, 0.9948, 0.3762, 1.0, 0.375, 0.5, 0.375, 0.25, 0.5842, 0.2982, 0.5654, 0.4954, 0.4723, 0.004738, 0.6006, 0.03836, 0.5306, 0.2407, 0.4724, 0.9971, 0.375, 1.0, 0.375, 0.7465, 0.4813, 0.7736, 0.125, 0.5, 0.375, 0.5, 0.3749, 0.7464, 0.8505, 0.5624, 0.8536, 0.7111, 0.6745, 0.5873, 0.6262, 0.3275, 0.625, 0.4167, 0.375, 0.3333, 0.5773, 0.251, 0.375, 0.3333, 0.375, 0.25, 0.2083, 0.5, 0.2917, 0.5, 0.375, 0.75, 0.7083, 0.5, 0.7973, 0.5008, 0.8304, 0.706, 0.6558, 0.6571, 0.6293, 0.7497, 0.6091, 0.6004, 0.6745, 0.5873, 0.6804, 0.7289, 0.5916, 0.7026, 0.8087, 0.5, 0.6745, 0.5873, 0.6326, 0.4962, 0.4813, 0.7736, 0.375, 0.5, 0.5654, 0.4954, 0.5916, 0.7026, 0.5916, 0.7026, 0.6804, 0.7289, 0.4813, 0.7736, 0.375, 0.25, 0.375, -1.118e-08, 0.4723, 0.004738, 0.5306, 0.2407, 0.375, 0.5, 0.4813, 0.7736, 0.3749, 0.7464, 0.5306, 0.2407, 0.5842, 0.2982, 0.375, 0.25, 0.375, 0.3775, 0.375, 0.25, 0.5074, 0.2444, 0.5586, 0.2992, 0.625, 0.4998, 0.6091, 0.6004, 0.375, 0.5, 0.375, 0.5, 0.6091, 0.6004, 0.375, 0.75, 0.6244, 0.9791, 0.5604, 1.001, 0.5608, 0.746, 0.6585, 0.7188, 0.5283, 0.5205, 0.6275, 0.672, 0.375, 0.5, 0.55, 0.2446, 0.6217, 0.4823, 0.375, 0.25, 0.2525, 0.5, 0.375, 0.5, 0.2371, 0.75, 0.5779, 0.9961, 0.6013, 0.8323, 0.625, 0.9271, 0.6275, 0.5113, 0.7988, 0.5, 0.6921, 0.589, 0.62, 0.6007, 0.7641, 0.6978, 0.6339, 0.702, 0.62, 0.6007, 0.6271, 0.5004, 0.7641, 0.6978, 0.375, 0.5, 0.375, 0.75, 0.125, 0.75, 0.7988, 0.5, 0.875, 0.5, 0.8283, 0.5848, 0.5564, 0.525, 0.6146, 0.4899, 0.6189, 0.7298, 0.375, 0.4167, 0.5564, 0.525, 0.375, 0.5, 0.375, 0.3333, 0.5622, 0.4055, 0.375, 0.4167, 0.5622, 0.4055, 0.5788, 0.3148, 0.6123, 0.4135, 0.5788, 0.3148, 0.5622, 0.4055, 0.375, 0.3333, 0.375, 0.8333, 0.5755, 0.8213, 0.6241, 0.8897, 0.5727, 0.7571, 0.5755, 0.8213, 0.375, 0.75, 0.2083, 0.5, 0.2917, 0.5, 0.2083, 0.75, 0.125, 0.5, 0.2083, 0.5, 0.2083, 0.75, 0.8327, 0.5065, 0.8479, 0.5707, 0.6849, 0.5413, 0.125, 0.5, 0.375, 0.5, 0.375, 0.75, 0.375, 0.75, 0.5004, 0.7653, 0.3745, 0.973, 0.5004, 0.7653, 0.689, 0.7013, 0.604, 0.9536, 0.5372, 0.4931, 0.612, 0.5866, 0.375, 0.5, 0.8173, 0.5, 0.8488, 0.5882, 0.7477, 0.5568, 0.375, 0.5, 0.375, 0.75, 0.2917, 0.5, 0.4268, 0.7757, 0.6247, 0.834, 0.375, 0.8871, 0.5146, 0.7524, 0.6087, 0.7416, 0.5792, 0.8073, 0.125, 0.5, 0.25, 0.5, 0.125, 0.75, 0.8633, 0.5082, 0.8417, 0.6066, 0.643, 0.5307, 0.125, 0.5, 0.375, 0.5, 0.375, 0.75, 0.5608, 0.746, 0.5604, 1.001, 0.375, 1.0, 0.643, 0.5307, 0.6494, 0.6245, 0.5601, 0.5015, 0.375, 0.25, 0.5601, 0.5015, 0.375, 0.5, 0.8531, 0.6011, 0.8097, 0.7506, 0.7136, 0.7474, 0.25, 0.5, 0.3722, 0.7251, 0.2379, 0.75, 0.25, 0.5, 0.375, 0.5, 0.3722, 0.7251, 0.5813, 0.5756, 0.3722, 0.7251, 0.375, 0.5, 0.375, 0.25, 0.6096, 0.3221, 0.375, 0.3776, 0.7547, 0.641, 0.783, 0.7375, 0.6926, 0.7375, 0.625, 0.7504, 0.375, 1.0, 0.375, 0.75, 0.7547, 0.641, 0.8698, 0.657, 0.8741, 0.7498, 0.8112, 0.5279, 0.8711, 0.5109, 0.8698, 0.657, 0.2526, 0.5, 0.375, 0.5, 0.375, 0.75, 0.375, 1.0, 0.5933, 0.9147, 0.625, 0.9992, 0.625, 5.715e-08, 0.6243, 0.0683, 0.375, 6.482e-08, 0.624, 0.3091, 0.625, 0.4167, 0.375, 0.3704, 0.632, 0.499, 0.7083, 0.5, 0.8152, 0.5003, 0.5823, 0.5035, 0.8421, 0.5512, 0.6877, 0.5595, 0.6228, 0.7452, 0.6221, 0.9852, 0.375, 0.75, 0.375, 0.5, 0.6228, 0.7452, 0.375, 0.75, 0.375, 3.632e-07, 0.5445, 0.2748, 0.375, 0.25, 0.8152, 0.5003, 0.8711, 0.5045, 0.8747, 0.747, 0.375, 0.8871, 0.625, 1.0, 0.375, 1.0, 0.375, 2.794e-09, 0.5943, 0.2511, 0.375, 0.25, 0.5654, 0.3326, 0.5775, 0.417, 0.375, 0.3333, 0.3817, 0.8154, 0.5702, 0.8805, 0.4389, 0.9077, 0.3817, 0.8154, 0.4389, 0.9077, 0.375, 0.8676, 0.6248, 0.7473, 0.6249, 0.8087, 0.3817, 0.8154, 0.2917, 0.5, 0.2538, 0.7112, 0.2083, 0.5, 0.1308, 0.7442, 0.1287, 0.6271, 0.1731, 0.7094, 0.5706, 0.5079, 0.641, 0.5417, 0.6237, 0.7484, 0.6443, 0.5478, 0.7072, 0.5, 0.7177, 0.5544, 0.641, 0.5417, 0.7177, 0.5544, 0.6836, 0.7498, 0.5468, 0.5004, 0.6275, 0.6665, 0.5492, 0.7482, 0.7395, 0.6942, 0.8656, 0.6913, 0.7784, 0.7402, 0.8386, 0.5746, 0.8761, 0.6317, 0.7177, 0.5544, 0.4389, 0.9077, 0.5655, 0.9951, 0.4233, 0.9848, 0.5702, 0.8805, 0.6152, 0.8852, 0.5655, 0.9951, 0.3724, 0.1252, 0.5717, 0.00298, 0.375, 0.25, 0.6245, 0.06243, 0.6241, 0.1193, 0.5717, 0.00298, 0.5492, 0.7482, 0.6275, 0.6665, 0.6248, 0.987, 0.125, 0.5, 0.375, 0.5, 0.3372, 0.6519, 0.8639, 0.5715, 0.866, 0.6587, 0.8694, 0.5015, 0.6758, 0.578, 0.8112, 0.5279, 0.7547, 0.641, 0.8531, 0.6011, 0.8647, 0.7093, 0.8097, 0.7506, 0.8417, 0.6066, 0.8027, 0.6906, 0.6494, 0.6245, 0.6901, 0.526, 0.7122, 0.639, 0.6526, 0.5949, 0.6526, 0.5949, 0.7122, 0.639, 0.6129, 0.7337, 0.5607, 0.2499, 0.6219, 0.2045, 0.6213, 0.3004, 0.5155, 0.02425, 0.6164, 0.01986, 0.5939, 0.1786, 0.5939, 0.1786, 0.5861, 0.2687, 0.375, 0.25, 0.5861, 0.2687, 0.5372, 0.4931, 0.375, 0.25, 0.612, 0.5866, 0.5004, 0.7653, 0.375, 0.75, 0.625, 0.7796, 0.625, 0.9027, 0.5706, 0.7558, 0.6921, 0.589, 0.8283, 0.5848, 0.7754, 0.714, 0.2083, 0.5, 0.2917, 0.5, 0.1823, 0.7508, 0.5494, 0.5021, 0.3755, 0.75, 0.375, 0.5, 0.5283, 0.5205, 0.6217, 0.4823, 0.6275, 0.672, 0.375, 0.5, 0.375, 0.75, 0.125, 0.75, 0.6275, 0.672, 0.8637, 0.7037, 0.6285, 0.7404, 0.375, 0.3333, 0.625, 0.4167, 0.375, 0.4167, 0.55, 0.2446, 0.6185, 0.007002, 0.6221, 0.2848, 0.6185, 0.007002, 0.625, 0.04879, 0.6221, 0.2848, 0.5074, 0.2444, 0.6246, 0.07646, 0.6232, 0.2767, 0.6097, 0.3265, 0.6146, 0.4899, 0.5564, 0.525, 0.7754, 0.714, 0.8283, 0.5848, 0.8128, 0.7325, 0.7641, 0.6978, 0.8456, 0.5661, 0.8409, 0.7475, 0.5727, 0.7571, 0.6241, 0.8897, 0.5755, 0.8213, 0.6494, 0.6245, 0.6585, 0.7188, 0.5608, 0.746, 0.5646, 0.4986, 0.625, 0.4234, 0.625, 0.4896, 0.7547, 0.641, 0.8741, 0.7498, 0.783, 0.7375])
me_cube_001.materials.append(mat_rocks)
me_cube_001.update()
me_cube_002 = bpy.data.meshes.new('Cube.002')
me_cube_002.from_pydata([(-1.0, -26.2, -1.0), (-1.0, -26.2, 1.0), (-1.0, -24.2, -1.0), (-1.0, -24.2, 1.0), (1.0, -26.2, -1.0), (1.0, -26.2, 1.0), (1.0, -24.2, -1.0), (1.0, -24.2, 1.0), (-1.0, -34.6, -1.0), (-1.0, -34.6, 1.0), (-1.0, -32.6, -1.0), (-1.0, -32.6, 1.0), (1.0, -34.6, -1.0), (1.0, -34.6, 1.0), (1.0, -32.6, -1.0), (1.0, -32.6, 1.0), (-0.1025, -61.15, -1.0), (-0.1025, -61.15, 1.0), (-0.165, -61.15, -1.0), (-0.165, -61.15, 1.0), (-0.1025, 2.857, -1.0), (-0.1025, 2.857, 1.0), (-0.165, 2.857, -1.0), (-0.165, 2.857, 1.0), (0.16, -61.15, -1.0), (0.16, -61.15, 1.0), (0.09752, -61.15, -1.0), (0.09752, -61.15, 1.0), (0.16, 2.857, -1.0), (0.16, 2.857, 1.0), (0.09752, 2.857, -1.0), (0.09752, 2.857, 1.0), (-0.951, -16.59, -1.0), (-0.951, -16.59, 1.0), (-0.9378, -15.8, 1.0), (-0.951, -16.59, 1.0), (-0.9378, -15.8, -1.0), (-0.951, -16.59, -1.0), (-0.8899, -12.93, -1.0), (-0.8899, -12.93, 1.0), (0.4225, 0.7496, -1.0), (0.4225, 0.7496, 1.0), (0.3939, 1.239, 1.0), (0.3939, 1.239, -1.0), (0.4079, 1.0, 1.0), (0.4079, 1.0, -1.0), (0.36, 1.568, -1.0), (0.36, 1.568, 1.0), (-0.9524, -16.74, -1.0), (-0.9524, -16.74, 1.0), (-0.9624, -17.8, 1.0), (-0.9624, -17.8, -1.0), (0.7662, -7.4, 1.0), (0.7662, -7.4, -1.0), (0.685, -4.776, 1.0), (0.685, -4.776, -1.0), (0.5007, -57.8, 1.0), (0.5007, -57.8, -1.0), (0.4225, -59.14, -1.0), (0.4225, -59.14, 1.0), (0.3939, -59.63, 1.0), (0.3939, -59.63, -1.0), (0.3939, -59.63, 1.0), (0.3939, -59.63, -1.0), (0.8175, -9.4, -1.0), (0.8175, -9.4, 1.0), (0.36, -59.96, -1.0), (0.36, -59.96, 1.0), (0.3761, -59.8, 1.0), (0.3761, -59.8, -1.0), (0.885, -12.64, 1.0), (0.885, -12.64, -1.0), (-0.3939, -59.63, -1.0), (-0.4274, -59.05, -1.0), (-0.3939, -59.63, 1.0), (-0.4274, -59.05, 1.0), (-0.3939, -59.63, 1.0), (-0.3939, -59.63, -1.0), (-0.4274, 0.665, -1.0), (-0.3939, 1.239, 1.0), (-0.4274, 0.665, 1.0), (-0.3939, 1.239, -1.0), (-0.4079, 1.0, 1.0), (-0.4079, 1.0, -1.0), (-0.5007, -57.8, 1.0), (-0.5007, -57.8, -1.0), (-0.6274, -55.12, -1.0), (-0.6274, -55.12, 1.0), (0.6225, -55.25, 1.0), (0.6225, -55.25, -1.0), (0.685, -53.61, 1.0), (0.685, -53.61, -1.0), (0.9585, -41.0, -1.0), (0.951, -41.8, -1.0), (0.951, -41.8, 1.0), (0.9585, -41.0, 1.0), (0.7557, -51.4, 1.0), (0.7557, -51.4, -1.0), (0.9475, -42.01, -1.0), (0.9475, -42.01, 1.0), (0.9309, -43.0, -1.0), (0.9309, -43.0, 1.0), (-0.6899, -4.906, -1.0), (-0.6899, -4.906, 1.0), (-0.6274, -3.265, -1.0), (-0.6274, -3.265, 1.0), (-0.6274, -3.265, 0.8087), (-0.7662, -7.4, 1.0), (-0.7662, -7.4, -1.0), (-0.8175, -9.4, -1.0), (-0.8175, -9.4, 1.0), (-0.5248, -1.0, 1.0), (-0.5248, -1.0, -1.0), (0.6225, -3.135, 1.0), (0.6225, -3.135, -1.0), (0.5248, -1.0, 1.0), (0.5248, -1.0, -1.0), (0.9475, -16.38, -1.0), (0.9475, -16.38, 1.0), (0.951, -16.59, 1.0), (0.9378, -15.8, 1.0), (0.9378, -15.8, -1.0), (0.951, -16.59, -1.0), (0.9624, -17.8, 1.0), (0.9624, -17.8, -1.0), (-0.9524, -41.65, -1.0), (-0.9524, -41.65, 1.0), (-0.951, -41.8, -1.0), (-0.951, -41.8, 1.0), (-0.951, -41.8, -1.0), (-0.9585, -41.0, -1.0), (-0.9585, -41.0, 1.0), (-0.951, -41.8, 1.0), (-0.9309, -43.0, -1.0), (-0.9309, -43.0, 1.0), (-0.8899, -45.45, -1.0), (-0.8899, -45.45, 1.0), (-0.807, -49.4, 1.0), (-0.807, -49.4, -1.0), (-0.6899, -53.48, -1.0), (-0.6899, -53.48, 1.0), (-0.7557, -51.4, 1.0), (-0.7557, -51.4, -1.0), (-0.3649, -59.91, 1.0), (-0.3649, -59.91, -1.0), (-0.3761, -59.8, 1.0), (-0.3761, -59.8, -1.0), (0.885, -45.75, 1.0), (0.885, -45.75, -1.0), (-0.3649, 1.52, 1.0), (-0.3649, 1.52, -1.0), (0.807, -49.4, 1.0), (0.807, -49.4, -1.0)], [(117, 122)], [(0, 1, 3, 2), (2, 3, 7, 6), (6, 7, 5, 4), (4, 5, 1, 0), (2, 6, 4, 0), (7, 3, 1, 5), (8, 9, 11, 10), (10, 11, 15, 14), (14, 15, 13, 12), (12, 13, 9, 8), (10, 14, 12, 8), (15, 11, 9, 13), (16, 17, 19, 18), (18, 19, 23, 22), (22, 23, 21, 20), (20, 21, 17, 16), (18, 22, 20, 16), (23, 19, 17, 21), (24, 25, 27, 26), (26, 27, 31, 30), (30, 31, 29, 28), (28, 29, 25, 24), (26, 30, 28, 24), (31, 27, 25, 29), (125, 126, 49, 48), (98, 148, 71, 117), (86, 139, 102, 104), (142, 138, 152, 97), (54, 113, 88, 90), (85, 84, 56, 57), (116, 115, 111, 112), (103, 105, 106, 104, 102), (62, 68, 69, 63, 61, 66, 67, 60), (60, 67, 66, 61), (107, 108, 109, 110), (89, 88, 113, 114), (128, 126, 125, 127, 129, 130, 131, 132), (91, 89, 114, 55), (113, 54, 55, 114), (78, 80, 79, 81), (82, 83, 112, 111), (93, 92, 95, 94), (96, 151, 137, 141), (38, 39, 136, 135), (144, 72, 73, 78, 81, 150), (138, 137, 151, 152), (41, 42, 47, 67, 60, 59), (69, 68, 145, 146), (73, 75, 80, 78), (65, 52, 107, 110), (141, 137, 138, 142), (118, 70, 147, 99), (149, 79, 80, 75, 74, 143), (40, 41, 59, 58), (104, 106, 105, 87, 86), (39, 33, 49, 126, 128, 136), (108, 107, 52, 53), (139, 140, 103, 102), (124, 123, 50, 51), (68, 62, 56, 84, 76, 145), (140, 139, 86, 87), (135, 127, 125, 48, 32, 38), (100, 101, 134, 133), (64, 65, 110, 109), (148, 147, 70, 71), (130, 131, 95, 92), (90, 88, 89, 91), (58, 61, 66, 46, 43, 40), (37, 51, 50, 35, 33, 32), (66, 67, 47, 46), (109, 108, 53, 64), (133, 129, 130, 92, 93, 100), (150, 149, 143, 144), (117, 118, 99, 98), (97, 96, 141, 142), (129, 133, 134, 132, 128, 136, 135, 127), (94, 101, 100, 93), (52, 65, 64, 53), (151, 96, 97, 152), (105, 103, 140, 87), (83, 82, 44, 45), (63, 57, 56, 62, 60, 61), (35, 34, 36, 37, 32, 38, 39, 33), (33, 39, 38, 32), (79, 149, 150, 81), (51, 37, 36, 121, 122, 124), (44, 115, 116, 45), (112, 83, 45, 116), (115, 44, 82, 111), (101, 94, 95, 131, 132, 134), (146, 77, 85, 57, 63, 69), (55, 54, 90, 91), (36, 34, 120, 121), (123, 119, 120, 34, 35, 50)])
_uv = me_cube_002.uv_layers.new(name='UVMap')
_uv.uv.foreach_set('vector', [0.375, 0.0, 0.625, 0.0, 0.625, 0.25, 0.375, 0.25, 0.375, 0.25, 0.625, 0.25, 0.625, 0.5, 0.375, 0.5, 0.375, 0.5, 0.625, 0.5, 0.625, 0.75, 0.375, 0.75, 0.375, 0.75, 0.625, 0.75, 0.625, 1.0, 0.375, 1.0, 0.125, 0.5, 0.375, 0.5, 0.375, 0.75, 0.125, 0.75, 0.625, 0.5, 0.875, 0.5, 0.875, 0.75, 0.625, 0.75, 0.375, 0.0, 0.625, 0.0, 0.625, 0.25, 0.375, 0.25, 0.375, 0.25, 0.625, 0.25, 0.625, 0.5, 0.375, 0.5, 0.375, 0.5, 0.625, 0.5, 0.625, 0.75, 0.375, 0.75, 0.375, 0.75, 0.625, 0.75, 0.625, 1.0, 0.375, 1.0, 0.125, 0.5, 0.375, 0.5, 0.375, 0.75, 0.125, 0.75, 0.625, 0.5, 0.875, 0.5, 0.875, 0.75, 0.625, 0.75, 0.375, 0.0, 0.625, 0.0, 0.625, 0.25, 0.375, 0.25, 0.375, 0.25, 0.625, 0.25, 0.625, 0.5, 0.375, 0.5, 0.375, 0.5, 0.625, 0.5, 0.625, 0.75, 0.375, 0.75, 0.375, 0.75, 0.625, 0.75, 0.625, 1.0, 0.375, 1.0, 0.125, 0.5, 0.375, 0.5, 0.375, 0.75, 0.125, 0.75, 0.625, 0.5, 0.875, 0.5, 0.875, 0.75, 0.625, 0.75, 0.375, 0.0, 0.625, 0.0, 0.625, 0.25, 0.375, 0.25, 0.375, 0.25, 0.625, 0.25, 0.625, 0.5, 0.375, 0.5, 0.375, 0.5, 0.625, 0.5, 0.625, 0.75, 0.375, 0.75, 0.375, 0.75, 0.625, 0.75, 0.625, 1.0, 0.375, 1.0, 0.125, 0.5, 0.375, 0.5, 0.375, 0.75, 0.125, 0.75, 0.625, 0.5, 0.875, 0.5, 0.875, 0.75, 0.625, 0.75, 0.375, 0.3262, 0.625, 0.3262, 0.625, 0.4235, 0.375, 0.4235, 0.1998, 0.75, 0.1851, 0.5, 0.3145, 0.5, 0.2999, 0.75, 0.1485, 0.75, 0.1549, 0.5, 0.3447, 0.5, 0.3511, 0.75, 0.1555, 0.75, 0.1491, 0.5, 0.3509, 0.5, 0.3445, 0.75, 0.6548, 0.75, 0.6484, 0.5, 0.852, 0.5, 0.8456, 0.75, 0.375, 0.3124, 0.625, 0.3124, 0.625, 0.4376, 0.375, 0.4376, 0.375, 0.8094, 0.625, 0.8094, 0.625, 0.9406, 0.375, 0.9406, 0.1174, 0.754, 0.1049, 0.754, 0.1049, 0.7526, 0.1049, 0.7389, 0.1174, 0.7389, 0.5625, 0.754, 0.5596, 0.754, 0.5596, 0.7389, 0.5625, 0.7389, 0.5625, 0.7389, 0.557, 0.7389, 0.557, 0.754, 0.5625, 0.754, 0.5625, 0.754, 0.557, 0.754, 0.557, 0.7389, 0.5625, 0.7389, 0.1344, 0.754, 0.1344, 0.7389, 0.1469, 0.7389, 0.1469, 0.754, 0.375, 0.273, 0.625, 0.273, 0.625, 0.4766, 0.375, 0.4766, 0.3125, 0.754, 0.3117, 0.754, 0.3117, 0.7389, 0.3125, 0.7389, 0.3125, 0.7389, 0.3085, 0.7389, 0.3085, 0.754, 0.3125, 0.754, 0.1544, 0.75, 0.148, 0.5, 0.3516, 0.5, 0.3452, 0.75, 0.8961, 0.754, 0.8836, 0.754, 0.8836, 0.7389, 0.8961, 0.7389, 0.06839, 0.7389, 0.06839, 0.754, 0.0625, 0.754, 0.0625, 0.7389, 0.06495, 0.754, 0.06495, 0.7389, 0.08548, 0.7389, 0.08548, 0.754, 0.6875, 0.7389, 0.6915, 0.7389, 0.6915, 0.754, 0.6875, 0.754, 0.6555, 0.75, 0.6491, 0.5, 0.8509, 0.5, 0.8445, 0.75, 0.375, 0.8117, 0.625, 0.8117, 0.625, 0.9387, 0.375, 0.9387, 0.1298, 0.75, 0.1309, 0.6342, 0.1332, 0.5, 0.3664, 0.5, 0.3687, 0.6342, 0.3698, 0.75, 0.375, 0.2741, 0.625, 0.2741, 0.625, 0.4759, 0.375, 0.4759, 0.6332, 0.75, 0.6313, 0.6356, 0.63, 0.5, 0.8703, 0.5, 0.8691, 0.6356, 0.8671, 0.75, 0.375, 0.828, 0.625, 0.828, 0.625, 0.922, 0.375, 0.922, 0.375, 0.2582, 0.625, 0.2582, 0.625, 0.4914, 0.375, 0.4914, 0.6478, 0.75, 0.6542, 0.5, 0.8458, 0.5, 0.8522, 0.75, 0.3682, 0.754, 0.3557, 0.754, 0.3557, 0.7389, 0.3682, 0.7389, 0.7001, 0.75, 0.6855, 0.5, 0.8149, 0.5, 0.8002, 0.75, 0.6302, 0.75, 0.6313, 0.6342, 0.6336, 0.5, 0.8668, 0.5, 0.8691, 0.6342, 0.8702, 0.75, 0.375, 0.7582, 0.625, 0.7582, 0.625, 0.9921, 0.375, 0.9921, 0.375, 0.7739, 0.6011, 0.7739, 0.625, 0.7739, 0.625, 0.9765, 0.375, 0.9765, 0.6867, 0.75, 0.701, 0.5058, 0.7015, 0.5, 0.7988, 0.5, 0.7994, 0.5058, 0.8137, 0.75, 0.375, 0.2792, 0.625, 0.2792, 0.625, 0.4708, 0.375, 0.4708, 0.375, 0.2799, 0.625, 0.2799, 0.625, 0.4697, 0.375, 0.4697, 0.375, 0.7547, 0.625, 0.7547, 0.625, 0.9953, 0.375, 0.9953, 0.703, 0.75, 0.7008, 0.7284, 0.6874, 0.5, 0.8126, 0.5, 0.7992, 0.7284, 0.797, 0.75, 0.3826, 0.754, 0.3826, 0.7389, 0.3951, 0.7389, 0.3951, 0.754, 0.1863, 0.75, 0.2006, 0.5058, 0.2012, 0.5, 0.2985, 0.5, 0.299, 0.5058, 0.3133, 0.75, 0.375, 0.7586, 0.625, 0.7586, 0.625, 0.9914, 0.375, 0.9914, 0.375, 0.7728, 0.625, 0.7728, 0.625, 0.9772, 0.375, 0.9772, 0.375, 0.3101, 0.625, 0.3101, 0.625, 0.4395, 0.375, 0.4395, 0.375, 0.2552, 0.625, 0.2552, 0.625, 0.4948, 0.375, 0.4948, 0.6164, 0.754, 0.6039, 0.754, 0.6039, 0.7389, 0.6164, 0.7389, 0.1329, 0.75, 0.1309, 0.6356, 0.1297, 0.5, 0.37, 0.5, 0.3687, 0.6356, 0.3668, 0.75, 0.1875, 0.7389, 0.1936, 0.7389, 0.1936, 0.754, 0.1875, 0.754, 0.1875, 0.754, 0.1875, 0.7389, 0.375, 0.2547, 0.625, 0.2547, 0.625, 0.495, 0.375, 0.495, 0.1478, 0.75, 0.1542, 0.5, 0.3458, 0.5, 0.3522, 0.75, 0.1336, 0.75, 0.1311, 0.6, 0.1302, 0.5, 0.3698, 0.5, 0.3689, 0.6, 0.3664, 0.75, 0.375, 0.7552, 0.625, 0.7552, 0.625, 0.9952, 0.375, 0.9952, 0.375, 0.8251, 0.625, 0.8251, 0.625, 0.9252, 0.375, 0.9252, 0.375, 0.7805, 0.625, 0.7805, 0.625, 0.9695, 0.375, 0.9695, 0.3125, 0.7389, 0.3191, 0.7389, 0.3191, 0.754, 0.3125, 0.754, 0.3125, 0.754, 0.3326, 0.754, 0.3326, 0.7389, 0.3125, 0.7389, 0.6875, 0.754, 0.6809, 0.754, 0.6809, 0.7389, 0.6875, 0.7389, 0.8656, 0.754, 0.8531, 0.754, 0.8531, 0.7389, 0.8656, 0.7389, 0.6443, 0.754, 0.6318, 0.754, 0.6318, 0.7389, 0.6443, 0.7389, 0.6489, 0.75, 0.6553, 0.5, 0.8451, 0.5, 0.8515, 0.75, 0.375, 0.324, 0.625, 0.324, 0.625, 0.426, 0.375, 0.426, 0.5625, 0.7389, 0.5813, 0.7389, 0.5813, 0.754, 0.5625, 0.754, 0.5625, 0.754, 0.5625, 0.7389, 0.1875, 0.754, 0.1832, 0.754, 0.1832, 0.7389, 0.1875, 0.7389, 0.1875, 0.7389, 0.1674, 0.7389, 0.1674, 0.754, 0.1875, 0.754, 0.1875, 0.754, 0.1674, 0.754, 0.1674, 0.7389, 0.1875, 0.7389, 0.0625, 0.754, 0.05781, 0.754, 0.05781, 0.7389, 0.0625, 0.7389, 0.1297, 0.75, 0.1311, 0.5986, 0.1328, 0.5, 0.3672, 0.5, 0.3689, 0.5986, 0.3703, 0.75, 0.935, 0.754, 0.9145, 0.754, 0.9145, 0.7389, 0.935, 0.7389, 0.1844, 0.75, 0.199, 0.5, 0.301, 0.5, 0.3156, 0.75, 0.6844, 0.75, 0.699, 0.5, 0.801, 0.5, 0.8156, 0.75, 0.6336, 0.75, 0.6311, 0.6, 0.6302, 0.5, 0.8698, 0.5, 0.8689, 0.6, 0.8664, 0.75, 0.203, 0.75, 0.2008, 0.7284, 0.1874, 0.5, 0.3126, 0.5, 0.2992, 0.7284, 0.297, 0.75, 0.375, 0.7798, 0.625, 0.7798, 0.625, 0.9706, 0.375, 0.9706, 0.375, 0.2578, 0.625, 0.2578, 0.625, 0.4922, 0.375, 0.4922, 0.6297, 0.75, 0.6311, 0.5986, 0.6328, 0.5, 0.8672, 0.5, 0.8689, 0.5986, 0.8703, 0.75])
me_cube_002.materials.append(mat_metal)
me_cube_002.update()

# ---- objects
ob_light = bpy.data.objects.new('Light', light_light)
ob_bricks = bpy.data.objects.new('Bricks', me_cube_001)
ob_grate = bpy.data.objects.new('Grate', me_cube_002)

# ---- transforms, parenting, visibility, modifiers, constraints
ob_light.location = (17.6, 2.313, 9.019)
ob_light.rotation_euler = (-0.3738, 0.5934, 1.936)
ob_light.lock_rotations_4d = False
ob_light.empty_display_type = 'ARROWS'
ob_light.color = (0.0, 0.0, 0.0, 0.0)
ob_light.lineart.crease_threshold = 0.0
ob_bricks.location = (0.0, 0.0, 0.0)
ob_bricks.scale = (1.0, 0.5313, 0.4952)
ob_grate.location = (0.0, 6.843, -0.1211)
ob_grate.scale = (7.226, 0.2258, 0.2258)

# ---- collection membership
col_collection.objects.link(ob_light)
col_collection.objects.link(ob_bricks)
col_collection.objects.link(ob_grate)

# ---- scene / render settings (as saved in the file)
scene.frame_start = 1; scene.frame_end = 250; scene.frame_set(1)
scene.render.engine = 'BLENDER_EEVEE_NEXT'
scene.cycles.sampling_pattern = 'TABULATED_SOBOL'
scene.eevee.ray_tracing_options.trace_max_roughness = 0.0
bpy.context.view_layer.update()

# ---- added for rendering (the .blend has no active camera): camera
cam_auto = bpy.data.cameras.new('AutoCamera')
cam_auto.lens = 50.0
cam_auto.sensor_width = 36.0
cam_auto.clip_end = 1000.0
ob_auto_camera = bpy.data.objects.new('AutoCamera', cam_auto)
scene.collection.objects.link(ob_auto_camera)
ob_auto_camera.location = (24.782, -29.7279, 19.9415)
ob_auto_camera.rotation_euler = (1.09748, -7.21219e-08, 0.694738)
scene.camera = ob_auto_camera
bpy.context.view_layer.update()
